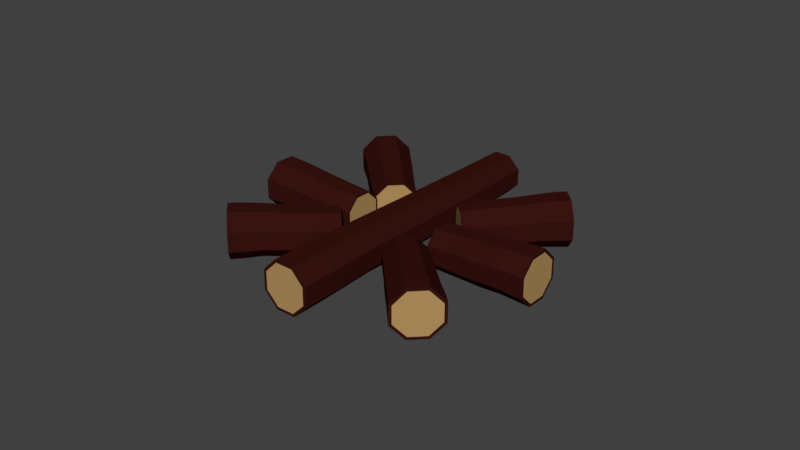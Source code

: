 # Source: Campfire.blend  (saved by Blender 2.79.0; exported with 4.5.12 LTS)
import bpy
from mathutils import Matrix  # noqa: F401  (used for matrix-valued properties, if any)

bpy.ops.wm.read_factory_settings(use_empty=True)
scene = bpy.context.scene
scene.name = 'Scene'

# ---- collections
col_collection_1 = bpy.data.collections.new('Collection 1'); scene.collection.children.link(col_collection_1)

# ---- materials (node trees are filled in below, after node groups)
mat_wood_log__center = bpy.data.materials.new('Wood log (center)')
mat_wood_log__center.alpha_threshold = 0.0
mat_wood_log__center.use_transparent_shadow = False
mat_wood_log__center.diffuse_color = (0.4575, 0.286, 0.1124, 1.0)
mat_wood_log__center.roughness = 0.5
mat_wood_log__center.specular_intensity = 0.0
mat_wood_log__bark = bpy.data.materials.new('Wood log (bark)')
mat_wood_log__bark.alpha_threshold = 0.0
mat_wood_log__bark.use_transparent_shadow = False
mat_wood_log__bark.diffuse_color = (0.03967, 0.006924, 0.005298, 1.0)
mat_wood_log__bark.roughness = 0.5
mat_wood_log__bark.specular_intensity = 0.0

# ---- material node trees

# ---- world
world_world = bpy.data.worlds.new('World'); scene.world = world_world
world_world.color = (0.05088, 0.05088, 0.05088)
world_world.use_sun_shadow = False
world_world.sun_shadow_jitter_overblur = 0.0
world_world.cycles.sampling_method = 'MANUAL'

# ---- meshes
me_circle_006 = bpy.data.meshes.new('Circle.006')
me_circle_006.from_pydata([(-5.372, 2.482, 9.211), (-6.072, 2.482, 7.987), (-6.569, 1.756, 7.124), (-6.571, 0.728, 7.128), (-6.078, 0.00128, 7.996), (-5.377, 0.001246, 9.22), (-4.88, 0.7279, 10.08), (-4.878, 1.756, 10.08), (-3.527, 2.306, 6.261), (-4.177, 2.306, 5.125), (-4.638, 1.632, 4.324), (-4.64, 0.6778, 4.327), (-4.182, 0.003245, 5.133), (-3.532, 0.003213, 6.269), (-3.071, 0.6777, 7.07), (-3.069, 1.632, 7.067), (-1.598, 2.11, 3.166), (-2.189, 2.11, 2.133), (-2.608, 1.497, 1.405), (-2.61, 0.6301, 1.408), (-2.194, 0.01714, 2.14), (-1.603, 0.01711, 3.173), (-1.184, 0.6301, 3.901), (-1.182, 1.497, 3.898), (-1.967, 0.6418, 5.31), (-1.965, 1.554, 5.306), (-3.03, -0.003213, 3.457), (-2.408, -0.003243, 4.543), (-3.466, 1.554, 2.683), (-3.468, 0.6419, 2.686), (-2.403, 2.199, 4.536), (-3.024, 2.199, 3.449), (-3.759, 1.72, 8.146), (-4.222, 2.402, 7.331), (-4.228, 0.07215, 7.339), (-3.761, 0.7546, 8.15), (-5.349, 0.7547, 5.374), (-4.885, 0.07218, 6.189), (-4.88, 2.402, 6.181), (-5.347, 1.72, 5.37), (-4.891, 2.468, 8.472), (-4.406, 0.7368, 9.332), (-5.588, 0.01967, 7.272), (-6.072, 1.751, 6.412), (-4.404, 1.751, 9.329), (-4.896, 0.01964, 8.481), (-6.075, 0.7369, 6.415), (-5.582, 2.468, 7.264), (-5.413, 2.336, 9.14), (-6.031, 2.336, 8.06), (-6.469, 1.695, 7.298), (-6.471, 0.7885, 7.302), (-6.036, 0.1473, 8.067), (-5.418, 0.1473, 9.148), (-4.98, 0.7884, 9.909), (-4.978, 1.695, 9.906), (-1.623, 2.022, 3.122), (-2.164, 2.022, 2.177), (-2.548, 1.46, 1.51), (-2.55, 0.6667, 1.513), (-2.169, 0.1054, 2.184), (-1.628, 0.1054, 3.129), (-1.244, 0.6666, 3.796), (-1.242, 1.46, 3.793), (-1.896, 1.064, 2.653), (-5.725, 1.242, 8.604), (0.1951, 2.482, 13.11), (-0.832, 2.482, 13.05), (-1.558, 1.756, 13.01), (-1.558, 0.728, 13.01), (-0.8322, 0.00128, 13.06), (0.1948, 0.001246, 13.12), (0.9211, 0.7279, 13.16), (0.9212, 1.756, 13.15), (0.2178, 2.306, 8.897), (-0.7356, 2.306, 8.842), (-1.41, 1.632, 8.806), (-1.41, 0.6778, 8.811), (-0.7358, 0.003245, 8.853), (0.2175, 0.003213, 8.909), (0.8917, 0.6777, 8.944), (0.8918, 1.632, 8.94), (0.2366, 2.11, 4.488), (-0.6297, 2.11, 4.438), (-1.242, 1.497, 4.406), (-1.243, 0.6301, 4.41), (-0.63, 0.01714, 4.449), (0.2364, 0.01711, 4.499), (0.8491, 0.6301, 4.531), (0.8492, 1.497, 4.527), (0.9075, 0.6418, 6.428), (0.9076, 1.554, 6.424), (-0.6489, -0.003212, 6.341), (0.2628, -0.003243, 6.394), (-1.293, 1.554, 6.296), (-1.294, 0.6419, 6.301), (0.263, 2.199, 6.383), (-0.6487, 2.199, 6.33), (0.8728, 1.72, 10.5), (0.1908, 2.402, 10.45), (0.1905, 0.07215, 10.47), (0.8727, 0.7546, 10.5), (-1.456, 0.7547, 10.37), (-0.7741, 0.07218, 10.41), (-0.7738, 2.402, 10.4), (-1.456, 1.72, 10.36), (0.2138, 2.468, 12.03), (0.9304, 0.7368, 12.08), (-0.8002, 0.01967, 11.98), (-1.517, 1.751, 11.93), (0.9305, 1.751, 12.08), (0.2135, 0.01964, 12.04), (-1.517, 0.7369, 11.94), (-0.7999, 2.468, 11.97), (0.1346, 2.336, 13.1), (-0.7715, 2.336, 13.05), (-1.412, 1.695, 13.02), (-1.412, 0.7885, 13.02), (-0.7718, 0.1473, 13.06), (0.1344, 0.1473, 13.11), (0.7752, 0.7884, 13.15), (0.7753, 1.695, 13.14), (0.2001, 2.022, 4.487), (-0.5932, 2.022, 4.441), (-1.154, 1.46, 4.411), (-1.154, 0.6667, 4.415), (-0.5934, 0.1054, 4.45), (0.1999, 0.1054, 4.497), (0.7609, 0.6666, 4.526), (0.761, 1.46, 4.522), (-0.1967, 1.064, 4.469), (-0.3186, 1.242, 13.08), (8.157, 2.482, -0.4773), (8.121, 2.482, 1.194), (8.097, 1.756, 2.377), (8.1, 0.728, 2.377), (8.129, 0.00128, 1.195), (8.165, 0.001245, -0.4769), (8.189, 0.7279, -1.659), (8.186, 1.756, -1.659), (5.571, 2.306, -0.5142), (5.537, 2.306, 1.037), (5.516, 1.632, 2.135), (5.519, 0.6778, 2.135), (5.545, 0.003245, 1.038), (5.579, 0.003213, -0.5138), (5.601, 0.6777, -1.611), (5.598, 1.632, -1.611), (2.863, 2.11, -0.5449), (2.832, 2.11, 0.8652), (2.812, 1.497, 1.862), (2.815, 0.6301, 1.863), (2.839, 0.01714, 0.8656), (2.869, 0.01711, -0.5446), (2.889, 0.6301, -1.542), (2.887, 1.497, -1.542), (4.055, 0.6418, -1.637), (4.052, 1.554, -1.637), (4.001, -0.003213, 0.8964), (4.034, -0.003243, -0.5875), (3.974, 1.554, 1.945), (3.976, 0.6419, 1.946), (4.027, 2.199, -0.5879), (3.995, 2.199, 0.896), (6.554, 1.72, -1.58), (6.528, 2.402, -0.4703), (6.535, 0.07215, -0.4698), (6.557, 0.7546, -1.58), (6.474, 0.7547, 2.21), (6.501, 0.07218, 1.1), (6.493, 2.402, 1.1), (6.471, 1.72, 2.21), (7.496, 2.468, -0.5077), (7.527, 0.7368, -1.674), (7.468, 0.01967, 1.143), (7.437, 1.751, 2.309), (7.524, 1.751, -1.674), (7.504, 0.01964, -0.5073), (7.44, 0.7369, 2.309), (7.46, 2.468, 1.142), (8.156, 2.336, -0.3789), (8.123, 2.336, 1.096), (8.103, 1.695, 2.139), (8.105, 0.7885, 2.139), (8.13, 0.1473, 1.096), (8.163, 0.1473, -0.3785), (8.183, 0.7884, -1.421), (8.181, 1.695, -1.422), (2.862, 2.022, -0.4855), (2.834, 2.022, 0.8058), (2.815, 1.46, 1.719), (2.818, 0.6667, 1.719), (2.84, 0.1054, 0.8061), (2.868, 0.1054, -0.4851), (2.886, 0.6666, -1.398), (2.884, 1.46, -1.398), (2.851, 1.064, 0.1603), (8.143, 1.242, 0.3588), (5.372, 2.482, -9.211), (6.072, 2.482, -7.987), (6.569, 1.756, -7.124), (6.571, 0.728, -7.128), (6.078, 0.001279, -7.996), (5.377, 0.001245, -9.22), (4.88, 0.7279, -10.08), (4.878, 1.756, -10.08), (3.527, 2.306, -6.261), (4.177, 2.306, -5.125), (4.638, 1.632, -4.324), (4.64, 0.6778, -4.327), (4.182, 0.003245, -5.133), (3.532, 0.003213, -6.269), (3.071, 0.6777, -7.07), (3.069, 1.632, -7.067), (1.598, 2.11, -3.166), (2.189, 2.11, -2.133), (2.608, 1.497, -1.405), (2.61, 0.6301, -1.408), (2.194, 0.01714, -2.14), (1.603, 0.01711, -3.173), (1.184, 0.6301, -3.901), (1.182, 1.497, -3.898), (1.967, 0.6418, -5.31), (1.965, 1.554, -5.306), (3.03, -0.003213, -3.457), (2.408, -0.003244, -4.543), (3.466, 1.554, -2.683), (3.468, 0.6419, -2.686), (2.403, 2.199, -4.536), (3.024, 2.199, -3.449), (3.759, 1.72, -8.146), (4.222, 2.402, -7.331), (4.228, 0.07215, -7.339), (3.761, 0.7546, -8.15), (5.349, 0.7547, -5.374), (4.885, 0.07218, -6.189), (4.88, 2.402, -6.181), (5.347, 1.72, -5.37), (4.891, 2.468, -8.472), (4.406, 0.7368, -9.332), (5.588, 0.01967, -7.272), (6.072, 1.751, -6.412), (4.404, 1.751, -9.329), (4.896, 0.01964, -8.481), (6.075, 0.7369, -6.415), (5.582, 2.468, -7.264), (5.413, 2.336, -9.14), (6.031, 2.336, -8.06), (6.469, 1.695, -7.298), (6.471, 0.7885, -7.302), (6.036, 0.1473, -8.067), (5.418, 0.1473, -9.148), (4.98, 0.7884, -9.909), (4.978, 1.695, -9.906), (1.623, 2.022, -3.122), (2.164, 2.022, -2.177), (2.548, 1.46, -1.51), (2.55, 0.6667, -1.513), (2.169, 0.1054, -2.184), (1.628, 0.1054, -3.129), (1.244, 0.6666, -3.796), (1.242, 1.46, -3.793), (1.896, 1.064, -2.653), (5.725, 1.242, -8.604), (-8.036, 2.482, 0.3447), (-8.0, 2.482, -1.327), (-7.976, 1.756, -2.509), (-7.979, 0.728, -2.509), (-8.007, 0.001279, -1.327), (-8.044, 0.001245, 0.3443), (-8.068, 0.7279, 1.527), (-8.064, 1.756, 1.527), (-5.45, 2.306, 0.3817), (-5.416, 2.306, -1.17), (-5.394, 1.632, -2.267), (-5.397, 0.6778, -2.268), (-5.423, 0.003245, -1.17), (-5.457, 0.003213, 0.3813), (-5.479, 0.6777, 1.479), (-5.476, 1.632, 1.479), (-2.742, 2.11, 0.4124), (-2.711, 2.11, -0.9978), (-2.691, 1.497, -1.995), (-2.694, 0.6301, -1.995), (-2.717, 0.01714, -0.9982), (-2.748, 0.01711, 0.412), (-2.768, 0.6301, 1.409), (-2.765, 1.497, 1.409), (-3.934, 0.6418, 1.504), (-3.931, 1.554, 1.505), (-3.88, -0.003213, -1.029), (-3.913, -0.003243, 0.4549), (-3.852, 1.554, -2.078), (-3.855, 0.6419, -2.078), (-3.906, 2.199, 0.4553), (-3.873, 2.199, -1.029), (-6.433, 1.72, 1.448), (-6.407, 2.402, 0.3377), (-6.414, 0.07215, 0.3373), (-6.436, 0.7546, 1.448), (-6.353, 0.7547, -2.343), (-6.379, 0.07218, -1.233), (-6.372, 2.402, -1.232), (-6.35, 1.72, -2.343), (-7.375, 2.468, 0.3752), (-7.406, 0.7368, 1.542), (-7.347, 0.01967, -1.275), (-7.316, 1.751, -2.442), (-7.403, 1.751, 1.542), (-7.383, 0.01964, 0.3748), (-7.319, 0.7369, -2.442), (-7.339, 2.468, -1.275), (-8.035, 2.336, 0.2463), (-8.002, 2.336, -1.229), (-7.981, 1.695, -2.272), (-7.984, 0.7885, -2.272), (-8.009, 0.1473, -1.229), (-8.041, 0.1473, 0.2459), (-8.062, 0.7884, 1.289), (-8.059, 1.695, 1.289), (-2.741, 2.022, 0.3529), (-2.712, 2.022, -0.9384), (-2.694, 1.46, -1.852), (-2.697, 0.6667, -1.852), (-2.718, 0.1054, -0.9387), (-2.747, 0.1054, 0.3526), (-2.765, 0.6666, 1.266), (-2.762, 1.46, 1.266), (-2.73, 1.064, -0.2929), (-8.022, 1.242, -0.4913), (-5.621, 2.482, -8.676), (-4.866, 2.482, -9.812), (-4.338, 1.756, -10.62), (-4.344, 0.728, -10.64), (-4.883, 0.001279, -9.84), (-5.637, 0.001245, -8.704), (-6.166, 0.7279, -7.893), (-6.159, 1.756, -7.881), (-0.1727, 2.306, 0.6613), (0.5276, 2.306, -0.3931), (1.018, 1.632, -1.146), (1.012, 0.6778, -1.157), (0.5125, 0.003245, -0.4193), (-0.1877, 0.003213, 0.635), (-0.6785, 0.6777, 1.388), (-0.6723, 1.632, 1.399), (5.537, 2.11, 10.43), (6.173, 2.11, 9.477), (6.619, 1.497, 8.792), (6.614, 0.6301, 8.782), (6.16, 0.01714, 9.453), (5.523, 0.01711, 10.41), (5.077, 0.6301, 11.1), (5.083, 1.497, 11.11), (2.577, 0.6418, 6.972), (2.583, 1.554, 6.983), (3.716, -0.003212, 5.244), (3.046, -0.003243, 6.252), (4.199, 1.554, 4.548), (4.193, 0.6419, 4.538), (3.06, 2.199, 6.277), (3.73, 2.199, 5.269), (-2.681, 1.72, -2.068), (-2.175, 2.402, -2.815), (-2.19, 0.07215, -2.841), (-2.687, 0.7546, -2.079), (-0.9763, 0.7547, -4.655), (-1.482, 0.07218, -3.908), (-1.467, 2.402, -3.881), (-0.97, 1.72, -4.644), (-4.236, 2.468, -6.273), (-4.774, 0.7368, -5.5), (-3.508, 0.01967, -7.422), (-2.97, 1.751, -8.195), (-4.768, 1.751, -5.488), (-4.252, 0.01964, -6.3), (-2.976, 0.7369, -8.206), (-3.492, 2.468, -7.394), (-5.577, 2.336, -8.744), (-4.912, 2.336, -9.747), (-4.445, 1.695, -10.46), (-4.451, 0.7885, -10.47), (-4.926, 0.1473, -9.772), (-5.592, 0.1473, -8.769), (-6.058, 0.7884, -8.054), (-6.052, 1.695, -8.043), (5.563, 2.022, 10.39), (6.146, 2.022, 9.516), (6.554, 1.46, 8.889), (6.549, 0.6667, 8.88), (6.133, 0.1054, 9.494), (5.551, 0.1054, 10.37), (5.142, 0.6666, 11.0), (5.147, 1.46, 11.01), (5.848, 1.064, 9.944), (-5.252, 1.242, -9.258), (-0.07386, 2.482, -13.24), (0.9532, 2.482, -13.18), (1.68, 1.756, -13.14), (1.68, 0.728, -13.15), (0.9535, 0.001279, -13.19), (-0.0736, 0.001245, -13.25), (-0.7999, 0.7279, -13.29), (-0.8, 1.756, -13.28), (-0.09654, 2.306, -9.03), (0.8568, 2.306, -8.974), (1.531, 1.632, -8.939), (1.531, 0.6778, -8.943), (0.857, 0.003245, -8.986), (-0.0963, 0.003213, -9.041), (-0.7705, 0.6777, -9.077), (-0.7706, 1.632, -9.072), (-0.1154, 2.11, -4.621), (0.751, 2.11, -4.571), (1.364, 1.497, -4.538), (1.364, 0.6301, -4.543), (0.7512, 0.01714, -4.581), (-0.1152, 0.01711, -4.632), (-0.7279, 0.6301, -4.664), (-0.728, 1.497, -4.66), (-0.7863, 0.6418, -6.561), (-0.7864, 1.554, -6.556), (0.7701, -0.003213, -6.474), (-0.1416, -0.003244, -6.527), (1.415, 1.554, -6.429), (1.415, 0.6419, -6.433), (-0.1418, 2.199, -6.516), (0.7699, 2.199, -6.463), (-0.7515, 1.72, -10.63), (-0.06953, 2.402, -10.59), (-0.06928, 0.07215, -10.6), (-0.7514, 0.7546, -10.63), (1.577, 0.7547, -10.5), (0.8953, 0.07218, -10.54), (0.8951, 2.402, -10.53), (1.577, 1.72, -10.49), (-0.09257, 2.468, -12.16), (-0.8092, 0.7368, -12.21), (0.9214, 0.01967, -12.12), (1.638, 1.751, -12.07), (-0.8093, 1.751, -12.21), (-0.09231, 0.01964, -12.17), (1.638, 0.7369, -12.07), (0.9212, 2.468, -12.1), (-0.01338, 2.336, -13.24), (0.8927, 2.336, -13.18), (1.534, 1.695, -13.15), (1.534, 0.7885, -13.15), (0.893, 0.1473, -13.19), (-0.01315, 0.1473, -13.25), (-0.6539, 0.7884, -13.28), (-0.654, 1.695, -13.28), (-0.07887, 2.022, -4.619), (0.7145, 2.022, -4.573), (1.275, 1.46, -4.544), (1.276, 0.6667, -4.548), (0.7147, 0.1054, -4.583), (-0.07867, 0.1054, -4.629), (-0.6397, 0.6666, -4.659), (-0.6398, 1.46, -4.655), (0.3179, 1.064, -4.601), (0.4398, 1.242, -13.22)], [], [(33, 32, 15, 8), (35, 34, 13, 14), (37, 36, 11, 12), (39, 38, 9, 10), (32, 35, 14, 15), (34, 37, 12, 13), (36, 39, 10, 11), (38, 33, 8, 9), (25, 24, 22, 23), (27, 26, 20, 21), (29, 28, 18, 19), (31, 30, 16, 17), (30, 25, 23, 16), (24, 27, 21, 22), (26, 29, 19, 20), (28, 31, 17, 18), (10, 9, 31, 28), (12, 11, 29, 26), (14, 13, 27, 24), (8, 15, 25, 30), (9, 8, 30, 31), (11, 10, 28, 29), (13, 12, 26, 27), (15, 14, 24, 25), (47, 40, 33, 38), (46, 43, 39, 36), (45, 42, 37, 34), (44, 41, 35, 32), (43, 47, 38, 39), (42, 46, 36, 37), (41, 45, 34, 35), (40, 44, 32, 33), (0, 7, 44, 40), (6, 5, 45, 41), (4, 3, 46, 42), (2, 1, 47, 43), (7, 6, 41, 44), (5, 4, 42, 45), (3, 2, 43, 46), (1, 0, 40, 47), (7, 0, 48, 55), (5, 6, 54, 53), (3, 4, 52, 51), (1, 2, 50, 49), (6, 7, 55, 54), (4, 5, 53, 52), (2, 3, 51, 50), (0, 1, 49, 48), (22, 21, 61, 62), (20, 19, 59, 60), (18, 17, 57, 58), (23, 22, 62, 63), (21, 20, 60, 61), (19, 18, 58, 59), (17, 16, 56, 57), (16, 23, 63, 56), (59, 58, 64), (57, 56, 64), (56, 63, 64), (62, 61, 64), (60, 59, 64), (58, 57, 64), (63, 62, 64), (61, 60, 64), (55, 48, 65), (53, 54, 65), (51, 52, 65), (49, 50, 65), (54, 55, 65), (52, 53, 65), (50, 51, 65), (48, 49, 65), (99, 98, 81, 74), (101, 100, 79, 80), (103, 102, 77, 78), (105, 104, 75, 76), (98, 101, 80, 81), (100, 103, 78, 79), (102, 105, 76, 77), (104, 99, 74, 75), (91, 90, 88, 89), (93, 92, 86, 87), (95, 94, 84, 85), (97, 96, 82, 83), (96, 91, 89, 82), (90, 93, 87, 88), (92, 95, 85, 86), (94, 97, 83, 84), (76, 75, 97, 94), (78, 77, 95, 92), (80, 79, 93, 90), (74, 81, 91, 96), (75, 74, 96, 97), (77, 76, 94, 95), (79, 78, 92, 93), (81, 80, 90, 91), (113, 106, 99, 104), (112, 109, 105, 102), (111, 108, 103, 100), (110, 107, 101, 98), (109, 113, 104, 105), (108, 112, 102, 103), (107, 111, 100, 101), (106, 110, 98, 99), (66, 73, 110, 106), (72, 71, 111, 107), (70, 69, 112, 108), (68, 67, 113, 109), (73, 72, 107, 110), (71, 70, 108, 111), (69, 68, 109, 112), (67, 66, 106, 113), (73, 66, 114, 121), (71, 72, 120, 119), (69, 70, 118, 117), (67, 68, 116, 115), (72, 73, 121, 120), (70, 71, 119, 118), (68, 69, 117, 116), (66, 67, 115, 114), (88, 87, 127, 128), (86, 85, 125, 126), (84, 83, 123, 124), (89, 88, 128, 129), (87, 86, 126, 127), (85, 84, 124, 125), (83, 82, 122, 123), (82, 89, 129, 122), (125, 124, 130), (123, 122, 130), (122, 129, 130), (128, 127, 130), (126, 125, 130), (124, 123, 130), (129, 128, 130), (127, 126, 130), (121, 114, 131), (119, 120, 131), (117, 118, 131), (115, 116, 131), (120, 121, 131), (118, 119, 131), (116, 117, 131), (114, 115, 131), (165, 164, 147, 140), (167, 166, 145, 146), (169, 168, 143, 144), (171, 170, 141, 142), (164, 167, 146, 147), (166, 169, 144, 145), (168, 171, 142, 143), (170, 165, 140, 141), (157, 156, 154, 155), (159, 158, 152, 153), (161, 160, 150, 151), (163, 162, 148, 149), (162, 157, 155, 148), (156, 159, 153, 154), (158, 161, 151, 152), (160, 163, 149, 150), (142, 141, 163, 160), (144, 143, 161, 158), (146, 145, 159, 156), (140, 147, 157, 162), (141, 140, 162, 163), (143, 142, 160, 161), (145, 144, 158, 159), (147, 146, 156, 157), (179, 172, 165, 170), (178, 175, 171, 168), (177, 174, 169, 166), (176, 173, 167, 164), (175, 179, 170, 171), (174, 178, 168, 169), (173, 177, 166, 167), (172, 176, 164, 165), (132, 139, 176, 172), (138, 137, 177, 173), (136, 135, 178, 174), (134, 133, 179, 175), (139, 138, 173, 176), (137, 136, 174, 177), (135, 134, 175, 178), (133, 132, 172, 179), (139, 132, 180, 187), (137, 138, 186, 185), (135, 136, 184, 183), (133, 134, 182, 181), (138, 139, 187, 186), (136, 137, 185, 184), (134, 135, 183, 182), (132, 133, 181, 180), (154, 153, 193, 194), (152, 151, 191, 192), (150, 149, 189, 190), (155, 154, 194, 195), (153, 152, 192, 193), (151, 150, 190, 191), (149, 148, 188, 189), (148, 155, 195, 188), (191, 190, 196), (189, 188, 196), (188, 195, 196), (194, 193, 196), (192, 191, 196), (190, 189, 196), (195, 194, 196), (193, 192, 196), (187, 180, 197), (185, 186, 197), (183, 184, 197), (181, 182, 197), (186, 187, 197), (184, 185, 197), (182, 183, 197), (180, 181, 197), (231, 230, 213, 206), (233, 232, 211, 212), (235, 234, 209, 210), (237, 236, 207, 208), (230, 233, 212, 213), (232, 235, 210, 211), (234, 237, 208, 209), (236, 231, 206, 207), (223, 222, 220, 221), (225, 224, 218, 219), (227, 226, 216, 217), (229, 228, 214, 215), (228, 223, 221, 214), (222, 225, 219, 220), (224, 227, 217, 218), (226, 229, 215, 216), (208, 207, 229, 226), (210, 209, 227, 224), (212, 211, 225, 222), (206, 213, 223, 228), (207, 206, 228, 229), (209, 208, 226, 227), (211, 210, 224, 225), (213, 212, 222, 223), (245, 238, 231, 236), (244, 241, 237, 234), (243, 240, 235, 232), (242, 239, 233, 230), (241, 245, 236, 237), (240, 244, 234, 235), (239, 243, 232, 233), (238, 242, 230, 231), (198, 205, 242, 238), (204, 203, 243, 239), (202, 201, 244, 240), (200, 199, 245, 241), (205, 204, 239, 242), (203, 202, 240, 243), (201, 200, 241, 244), (199, 198, 238, 245), (205, 198, 246, 253), (203, 204, 252, 251), (201, 202, 250, 249), (199, 200, 248, 247), (204, 205, 253, 252), (202, 203, 251, 250), (200, 201, 249, 248), (198, 199, 247, 246), (220, 219, 259, 260), (218, 217, 257, 258), (216, 215, 255, 256), (221, 220, 260, 261), (219, 218, 258, 259), (217, 216, 256, 257), (215, 214, 254, 255), (214, 221, 261, 254), (257, 256, 262), (255, 254, 262), (254, 261, 262), (260, 259, 262), (258, 257, 262), (256, 255, 262), (261, 260, 262), (259, 258, 262), (253, 246, 263), (251, 252, 263), (249, 250, 263), (247, 248, 263), (252, 253, 263), (250, 251, 263), (248, 249, 263), (246, 247, 263), (297, 296, 279, 272), (299, 298, 277, 278), (301, 300, 275, 276), (303, 302, 273, 274), (296, 299, 278, 279), (298, 301, 276, 277), (300, 303, 274, 275), (302, 297, 272, 273), (289, 288, 286, 287), (291, 290, 284, 285), (293, 292, 282, 283), (295, 294, 280, 281), (294, 289, 287, 280), (288, 291, 285, 286), (290, 293, 283, 284), (292, 295, 281, 282), (274, 273, 295, 292), (276, 275, 293, 290), (278, 277, 291, 288), (272, 279, 289, 294), (273, 272, 294, 295), (275, 274, 292, 293), (277, 276, 290, 291), (279, 278, 288, 289), (311, 304, 297, 302), (310, 307, 303, 300), (309, 306, 301, 298), (308, 305, 299, 296), (307, 311, 302, 303), (306, 310, 300, 301), (305, 309, 298, 299), (304, 308, 296, 297), (264, 271, 308, 304), (270, 269, 309, 305), (268, 267, 310, 306), (266, 265, 311, 307), (271, 270, 305, 308), (269, 268, 306, 309), (267, 266, 307, 310), (265, 264, 304, 311), (271, 264, 312, 319), (269, 270, 318, 317), (267, 268, 316, 315), (265, 266, 314, 313), (270, 271, 319, 318), (268, 269, 317, 316), (266, 267, 315, 314), (264, 265, 313, 312), (286, 285, 325, 326), (284, 283, 323, 324), (282, 281, 321, 322), (287, 286, 326, 327), (285, 284, 324, 325), (283, 282, 322, 323), (281, 280, 320, 321), (280, 287, 327, 320), (323, 322, 328), (321, 320, 328), (320, 327, 328), (326, 325, 328), (324, 323, 328), (322, 321, 328), (327, 326, 328), (325, 324, 328), (319, 312, 329), (317, 318, 329), (315, 316, 329), (313, 314, 329), (318, 319, 329), (316, 317, 329), (314, 315, 329), (312, 313, 329), (363, 362, 345, 338), (365, 364, 343, 344), (367, 366, 341, 342), (369, 368, 339, 340), (362, 365, 344, 345), (364, 367, 342, 343), (366, 369, 340, 341), (368, 363, 338, 339), (355, 354, 352, 353), (357, 356, 350, 351), (359, 358, 348, 349), (361, 360, 346, 347), (360, 355, 353, 346), (354, 357, 351, 352), (356, 359, 349, 350), (358, 361, 347, 348), (340, 339, 361, 358), (342, 341, 359, 356), (344, 343, 357, 354), (338, 345, 355, 360), (339, 338, 360, 361), (341, 340, 358, 359), (343, 342, 356, 357), (345, 344, 354, 355), (377, 370, 363, 368), (376, 373, 369, 366), (375, 372, 367, 364), (374, 371, 365, 362), (373, 377, 368, 369), (372, 376, 366, 367), (371, 375, 364, 365), (370, 374, 362, 363), (330, 337, 374, 370), (336, 335, 375, 371), (334, 333, 376, 372), (332, 331, 377, 373), (337, 336, 371, 374), (335, 334, 372, 375), (333, 332, 373, 376), (331, 330, 370, 377), (337, 330, 378, 385), (335, 336, 384, 383), (333, 334, 382, 381), (331, 332, 380, 379), (336, 337, 385, 384), (334, 335, 383, 382), (332, 333, 381, 380), (330, 331, 379, 378), (352, 351, 391, 392), (350, 349, 389, 390), (348, 347, 387, 388), (353, 352, 392, 393), (351, 350, 390, 391), (349, 348, 388, 389), (347, 346, 386, 387), (346, 353, 393, 386), (389, 388, 394), (387, 386, 394), (386, 393, 394), (392, 391, 394), (390, 389, 394), (388, 387, 394), (393, 392, 394), (391, 390, 394), (385, 378, 395), (383, 384, 395), (381, 382, 395), (379, 380, 395), (384, 385, 395), (382, 383, 395), (380, 381, 395), (378, 379, 395), (429, 428, 411, 404), (431, 430, 409, 410), (433, 432, 407, 408), (435, 434, 405, 406), (428, 431, 410, 411), (430, 433, 408, 409), (432, 435, 406, 407), (434, 429, 404, 405), (421, 420, 418, 419), (423, 422, 416, 417), (425, 424, 414, 415), (427, 426, 412, 413), (426, 421, 419, 412), (420, 423, 417, 418), (422, 425, 415, 416), (424, 427, 413, 414), (406, 405, 427, 424), (408, 407, 425, 422), (410, 409, 423, 420), (404, 411, 421, 426), (405, 404, 426, 427), (407, 406, 424, 425), (409, 408, 422, 423), (411, 410, 420, 421), (443, 436, 429, 434), (442, 439, 435, 432), (441, 438, 433, 430), (440, 437, 431, 428), (439, 443, 434, 435), (438, 442, 432, 433), (437, 441, 430, 431), (436, 440, 428, 429), (396, 403, 440, 436), (402, 401, 441, 437), (400, 399, 442, 438), (398, 397, 443, 439), (403, 402, 437, 440), (401, 400, 438, 441), (399, 398, 439, 442), (397, 396, 436, 443), (403, 396, 444, 451), (401, 402, 450, 449), (399, 400, 448, 447), (397, 398, 446, 445), (402, 403, 451, 450), (400, 401, 449, 448), (398, 399, 447, 446), (396, 397, 445, 444), (418, 417, 457, 458), (416, 415, 455, 456), (414, 413, 453, 454), (419, 418, 458, 459), (417, 416, 456, 457), (415, 414, 454, 455), (413, 412, 452, 453), (412, 419, 459, 452), (455, 454, 460), (453, 452, 460), (452, 459, 460), (458, 457, 460), (456, 455, 460), (454, 453, 460), (459, 458, 460), (457, 456, 460), (451, 444, 461), (449, 450, 461), (447, 448, 461), (445, 446, 461), (450, 451, 461), (448, 449, 461), (446, 447, 461), (444, 445, 461)])
me_circle_006.polygons.foreach_set('material_index', [1, 1, 1, 1, 1, 1, 1, 1, 1, 1, 1, 1, 1, 1, 1, 1, 1, 1, 1, 1, 1, 1, 1, 1, 1, 1, 1, 1, 1, 1, 1, 1, 1, 1, 1, 1, 1, 1, 1, 1, 1, 1, 1, 1, 1, 1, 1, 1, 1, 1, 1, 1, 1, 1, 1, 1, 0, 0, 0, 0, 0, 0, 0, 0, 0, 0, 0, 0, 0, 0, 0, 0, 1, 1, 1, 1, 1, 1, 1, 1, 1, 1, 1, 1, 1, 1, 1, 1, 1, 1, 1, 1, 1, 1, 1, 1, 1, 1, 1, 1, 1, 1, 1, 1, 1, 1, 1, 1, 1, 1, 1, 1, 1, 1, 1, 1, 1, 1, 1, 1, 1, 1, 1, 1, 1, 1, 1, 1, 0, 0, 0, 0, 0, 0, 0, 0, 0, 0, 0, 0, 0, 0, 0, 0, 1, 1, 1, 1, 1, 1, 1, 1, 1, 1, 1, 1, 1, 1, 1, 1, 1, 1, 1, 1, 1, 1, 1, 1, 1, 1, 1, 1, 1, 1, 1, 1, 1, 1, 1, 1, 1, 1, 1, 1, 1, 1, 1, 1, 1, 1, 1, 1, 1, 1, 1, 1, 1, 1, 1, 1, 0, 0, 0, 0, 0, 0, 0, 0, 0, 0, 0, 0, 0, 0, 0, 0, 1, 1, 1, 1, 1, 1, 1, 1, 1, 1, 1, 1, 1, 1, 1, 1, 1, 1, 1, 1, 1, 1, 1, 1, 1, 1, 1, 1, 1, 1, 1, 1, 1, 1, 1, 1, 1, 1, 1, 1, 1, 1, 1, 1, 1, 1, 1, 1, 1, 1, 1, 1, 1, 1, 1, 1, 0, 0, 0, 0, 0, 0, 0, 0, 0, 0, 0, 0, 0, 0, 0, 0, 1, 1, 1, 1, 1, 1, 1, 1, 1, 1, 1, 1, 1, 1, 1, 1, 1, 1, 1, 1, 1, 1, 1, 1, 1, 1, 1, 1, 1, 1, 1, 1, 1, 1, 1, 1, 1, 1, 1, 1, 1, 1, 1, 1, 1, 1, 1, 1, 1, 1, 1, 1, 1, 1, 1, 1, 0, 0, 0, 0, 0, 0, 0, 0, 0, 0, 0, 0, 0, 0, 0, 0, 1, 1, 1, 1, 1, 1, 1, 1, 1, 1, 1, 1, 1, 1, 1, 1, 1, 1, 1, 1, 1, 1, 1, 1, 1, 1, 1, 1, 1, 1, 1, 1, 1, 1, 1, 1, 1, 1, 1, 1, 1, 1, 1, 1, 1, 1, 1, 1, 1, 1, 1, 1, 1, 1, 1, 1, 0, 0, 0, 0, 0, 0, 0, 0, 0, 0, 0, 0, 0, 0, 0, 0, 1, 1, 1, 1, 1, 1, 1, 1, 1, 1, 1, 1, 1, 1, 1, 1, 1, 1, 1, 1, 1, 1, 1, 1, 1, 1, 1, 1, 1, 1, 1, 1, 1, 1, 1, 1, 1, 1, 1, 1, 1, 1, 1, 1, 1, 1, 1, 1, 1, 1, 1, 1, 1, 1, 1, 1, 0, 0, 0, 0, 0, 0, 0, 0, 0, 0, 0, 0, 0, 0, 0, 0])
me_circle_006.materials.append(mat_wood_log__center)
me_circle_006.materials.append(mat_wood_log__bark)
me_circle_006.use_remesh_preserve_volume = False
me_circle_006.use_remesh_preserve_attributes = False
me_circle_006.use_mirror_vertex_groups = False
me_circle_006.update()

# ---- objects
ob_campfire = bpy.data.objects.new('Campfire', me_circle_006)

# ---- transforms, parenting, visibility, modifiers, constraints
ob_campfire.location = (0.0, 0.0, 0.0)
ob_campfire.rotation_euler = (1.571, -0.0, 2.39)
ob_campfire.scale = (0.04023, 0.04023, 0.02472)
ob_campfire.lineart.crease_threshold = 0.0

# ---- collection membership
col_collection_1.objects.link(ob_campfire)

# ---- scene / render settings (as saved in the file)
scene.frame_start = 1; scene.frame_end = 250; scene.frame_set(1)
scene.render.engine = 'BLENDER_EEVEE_NEXT'
scene.render.resolution_percentage = 50
scene.render.dither_intensity = 0.0
scene.cycles.use_denoising = False
scene.cycles.samples = 128
scene.cycles.sampling_pattern = 'TABULATED_SOBOL'
scene.cycles.use_adaptive_sampling = False
scene.cycles.use_light_tree = False
scene.cycles.blur_glossy = 0.0
scene.cycles.sample_clamp_indirect = 0.0
scene.view_settings.view_transform = 'Standard'
bpy.context.view_layer.update()

# ---- added for rendering (the .blend has no active camera and no usable light): camera, sun
cam_auto = bpy.data.cameras.new('AutoCamera')
cam_auto.lens = 50.0
cam_auto.sensor_width = 36.0
cam_auto.clip_end = 1000.0
ob_auto_camera = bpy.data.objects.new('AutoCamera', cam_auto)
scene.collection.objects.link(ob_auto_camera)
ob_auto_camera.location = (1.20996, -1.45496, 1.02016)
ob_auto_camera.rotation_euler = (1.09748, -7.21219e-08, 0.694738)
scene.camera = ob_auto_camera
light_auto_sun = bpy.data.lights.new('AutoSun', 'SUN')
light_auto_sun.energy = 3.0
light_auto_sun.angle = 0.0523599
ob_auto_sun = bpy.data.objects.new('AutoSun', light_auto_sun)
scene.collection.objects.link(ob_auto_sun)
ob_auto_sun.rotation_euler = (0.872665, 0.174533, 0.523599)
bpy.context.view_layer.update()
